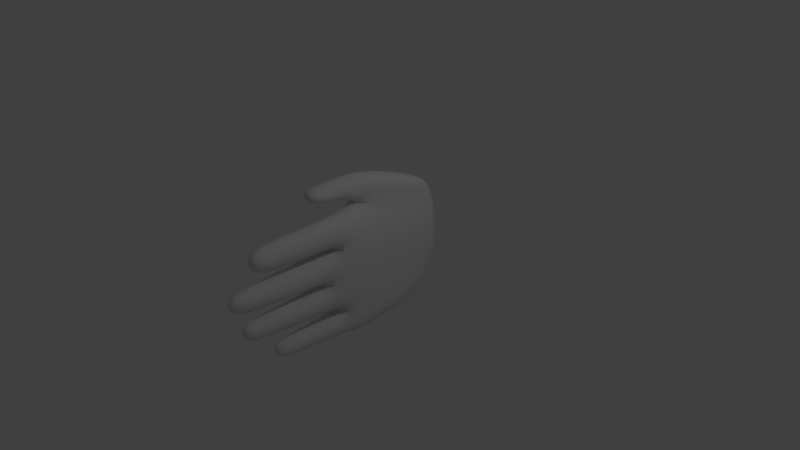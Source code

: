 # Source: hand_L.blend  (saved by Blender 2.79.0; exported with 4.5.12 LTS)
import bpy
from mathutils import Matrix  # noqa: F401  (used for matrix-valued properties, if any)

bpy.ops.wm.read_factory_settings(use_empty=True)
scene = bpy.context.scene
scene.name = 'Scene'

# ---- collections
col_collection_1 = bpy.data.collections.new('Collection 1'); scene.collection.children.link(col_collection_1)

# ---- materials (node trees are filled in below, after node groups)
mat_material = bpy.data.materials.new('Material')
mat_material.alpha_threshold = 0.0
mat_material.use_transparent_shadow = False
mat_material.roughness = 0.5
mat_material.line_color = (0.0, 0.0, 0.0, 1.0)

# ---- material node trees

# ---- world
world_world = bpy.data.worlds.new('World'); scene.world = world_world
world_world.color = (0.05088, 0.05088, 0.05088)
world_world.use_sun_shadow = False
world_world.sun_shadow_jitter_overblur = 0.0
world_world.cycles.sampling_method = 'MANUAL'

# ---- cameras
cam_camera = bpy.data.cameras.new('Camera')
cam_camera.clip_end = 100.0
cam_camera.lens = 35.0
cam_camera.sensor_width = 32.0
cam_camera.sensor_height = 18.0
cam_camera.ortho_scale = 7.314
cam_camera.dof.focus_distance = 0.0
cam_camera.dof.aperture_fstop = 128.0

# ---- lights
light_lamp = bpy.data.lights.new('Lamp', 'POINT')
light_lamp.transmission_factor = 0.0
light_lamp.cutoff_distance = 30.0
light_lamp.energy = 100.0
light_lamp.shadow_buffer_clip_start = 1.001
light_lamp.shadow_soft_size = 0.1
light_lamp.shadow_maximum_resolution = 0.006
light_lamp.use_absolute_resolution = True

# ---- meshes
me_cube = bpy.data.meshes.new('Cube')
me_cube.from_pydata([(0.1901, 0.8941, -0.8072), (0.141, 1.163, 0.6054), (-0.2392, 1.163, 0.6054), (-0.1901, 0.8941, -0.8072), (0.1901, -0.4096, -1.008), (0.1901, -0.471, 0.7369), (-0.1901, -0.471, 0.7369), (-0.1901, -0.4096, -1.008), (0.1901, 1.163, -0.4541), (0.1901, 1.254, -0.1009), (0.1901, 1.216, 0.2523), (-0.1901, 1.216, 0.2523), (-0.1901, 1.254, -0.1009), (-0.1901, 1.163, -0.4541), (0.1901, -0.4096, -0.5718), (0.1901, -0.7607, -0.1356), (0.1901, -0.471, 0.3007), (-0.2527, -0.471, 0.3007), (-0.1901, -0.593, -0.1356), (-0.2527, -0.4096, -0.5718), (0.1154, -1.828, 0.3863), (0.1154, -1.828, 0.6512), (-0.1154, -1.828, 0.6512), (-0.1154, -1.828, 0.3863), (0.08858, -2.143, -0.01911), (0.08858, -2.143, 0.1842), (-0.08858, -2.143, 0.1842), (-0.08858, -2.143, -0.01911), (0.08273, -1.983, -0.4486), (0.08273, -1.983, -0.2588), (-0.08273, -1.983, -0.2588), (-0.08273, -1.983, -0.4486), (0.07935, -1.55, -0.881), (-0.07934, -1.55, -0.881), (-0.07934, -1.55, -0.6989), (0.07934, -1.55, -0.6989), (0.1901, 0.001905, -1.008), (0.01915, 0.001905, 0.7369), (-0.361, 0.001905, 0.7369), (-0.1901, 0.001905, -1.008), (-0.3278, 0.001905, 0.3007), (-0.1901, 0.001905, -0.1356), (-0.2527, 0.001905, -0.5718), (0.1901, 0.001905, -0.5718), (0.1901, 0.001905, -0.1356), (0.1901, 0.001905, 0.3007), (0.141, 1.03, 0.7836), (-0.2392, 1.03, 0.7836), (0.01915, 0.01684, 1.16), (-0.361, 0.01684, 1.16), (-0.06489, -0.8224, 0.8894), (-0.3448, -0.8224, 0.8894), (-0.06489, -0.8075, 1.052), (-0.3448, -0.8075, 1.052), (-0.1464, -1.83, 0.2506), (-0.1464, -1.881, -0.08552), (0.1464, -1.881, -0.08552), (0.1464, -1.83, 0.2506), (0.132, -1.836, -0.2022), (-0.132, -1.836, -0.2022), (-0.132, -1.789, -0.5052), (0.132, -1.789, -0.5052), (-0.1232, -1.36, -0.6485), (-0.1232, -1.36, -0.9314), (0.1232, -1.36, -0.9314), (0.1232, -1.36, -0.6485), (0.1617, -1.507, 0.7044), (-0.1617, -1.507, 0.7044), (-0.1617, -1.507, 0.3332), (0.1617, -1.507, 0.3332), (-0.3683, -0.6213, 0.8633), (-0.02493, -0.6213, 0.8633), (-0.3683, -0.6079, 1.068), (-0.02494, -0.6079, 1.068), (-0.177, -0.8981, -0.1206), (0.177, -0.8772, 0.2857), (-0.221, -0.8772, 0.2857), (0.177, -1.016, -0.1206), (-0.1729, -0.8805, -0.1553), (-0.217, -0.8176, -0.5521), (0.1729, -0.9987, -0.1553), (0.1729, -0.8176, -0.5521), (-0.1797, -0.8492, 0.725), (-0.2195, -0.8492, 0.3125), (0.1797, -0.8492, 0.3125), (0.1797, -0.8492, 0.725), (-0.1394, -0.6587, -0.9469), (0.1341, -0.6587, -0.9469), (0.1341, -0.6587, -0.633), (-0.1751, -0.6587, -0.633)], [], [(10, 11, 2, 1), (67, 22, 21, 66), (45, 37, 5, 16), (37, 38, 6, 5), (42, 39, 7, 19), (36, 39, 3, 0), (38, 40, 17, 6), (40, 41, 18, 17), (41, 42, 19, 18), (36, 43, 14, 4), (43, 44, 15, 14), (44, 45, 16, 15), (63, 33, 34, 62), (59, 30, 29, 58), (55, 27, 26, 54), (0, 3, 13, 8), (8, 13, 12, 9), (9, 12, 11, 10), (20, 21, 22, 23), (68, 23, 22, 67), (69, 20, 23, 68), (66, 21, 20, 69), (24, 25, 26, 27), (57, 25, 24, 56), (56, 24, 27, 55), (54, 26, 25, 57), (28, 29, 30, 31), (60, 31, 30, 59), (58, 29, 28, 61), (61, 28, 31, 60), (32, 35, 34, 33), (64, 32, 33, 63), (65, 35, 32, 64), (62, 34, 35, 65), (9, 10, 45, 44), (8, 9, 44, 43), (0, 8, 43, 36), (12, 13, 42, 41), (11, 12, 41, 40), (2, 11, 40, 38), (4, 7, 39, 36), (13, 3, 39, 42), (38, 49, 47, 2), (10, 1, 37, 45), (46, 47, 49, 48), (71, 50, 51, 70), (2, 47, 46, 1), (1, 46, 48, 37), (50, 52, 53, 51), (70, 51, 53, 72), (72, 53, 52, 73), (73, 52, 50, 71), (76, 54, 57, 75), (77, 56, 55, 74), (75, 57, 56, 77), (74, 55, 54, 76), (81, 61, 60, 79), (80, 58, 61, 81), (79, 60, 59, 78), (78, 59, 58, 80), (89, 62, 65, 88), (88, 65, 64, 87), (87, 64, 63, 86), (86, 63, 62, 89), (85, 66, 69, 84), (84, 69, 68, 83), (83, 68, 67, 82), (82, 67, 66, 85), (48, 73, 71, 37), (49, 72, 73, 48), (38, 70, 72, 49), (37, 71, 70, 38), (18, 74, 76, 17), (16, 75, 77, 15), (15, 77, 74, 18), (17, 76, 75, 16), (18, 78, 80, 15), (19, 79, 78, 18), (15, 80, 81, 14), (14, 81, 79, 19), (6, 82, 85, 5), (17, 83, 82, 6), (16, 84, 83, 17), (5, 85, 84, 16), (7, 86, 89, 19), (4, 87, 86, 7), (14, 88, 87, 4), (19, 89, 88, 14)])
me_cube.polygons.foreach_set('use_smooth', [True] * 88)
me_cube.materials.append(mat_material)
me_cube.use_remesh_preserve_volume = False
me_cube.use_remesh_preserve_attributes = False
me_cube.use_mirror_vertex_groups = False
me_cube.update()

# ---- objects
ob_cube = bpy.data.objects.new('Cube', me_cube)
ob_lamp = bpy.data.objects.new('Lamp', light_lamp)
ob_camera = bpy.data.objects.new('Camera', cam_camera)

# ---- transforms, parenting, visibility, modifiers, constraints
ob_cube.location = (0.0, 0.0, 0.0)
ob_cube.lock_rotations_4d = False
ob_cube.empty_display_type = 'ARROWS'
ob_cube.lineart.crease_threshold = 0.0
_m = ob_cube.modifiers.new('Subsurf', 'SUBSURF')
_m.uv_smooth = 'PRESERVE_CORNERS'
_m.quality = 2
_m.show_only_control_edges = False
ob_lamp.location = (4.076, 1.005, 5.904)
ob_lamp.rotation_euler = (0.6503, 0.05522, 1.866)
ob_lamp.lock_rotations_4d = False
ob_lamp.empty_display_type = 'ARROWS'
ob_lamp.color = (0.0, 0.0, 0.0, 0.0)
ob_lamp.lineart.crease_threshold = 0.0
ob_camera.location = (7.481, -6.508, 5.344)
ob_camera.rotation_euler = (1.109, 0.0, 0.8149)
ob_camera.lock_rotations_4d = False
ob_camera.empty_display_type = 'ARROWS'
ob_camera.color = (0.0, 0.0, 0.0, 0.0)
ob_camera.display_type = 'WIRE'
ob_camera.lineart.crease_threshold = 0.0

# ---- collection membership
col_collection_1.objects.link(ob_cube)
col_collection_1.objects.link(ob_lamp)
col_collection_1.objects.link(ob_camera)

# ---- scene / render settings (as saved in the file)
scene.camera = ob_camera
scene.frame_start = 1; scene.frame_end = 250; scene.frame_set(1)
scene.render.engine = 'BLENDER_EEVEE_NEXT'
scene.render.resolution_percentage = 50
scene.render.dither_intensity = 0.0
scene.cycles.use_denoising = False
scene.cycles.samples = 128
scene.cycles.sampling_pattern = 'TABULATED_SOBOL'
scene.cycles.use_adaptive_sampling = False
scene.cycles.use_light_tree = False
scene.cycles.blur_glossy = 0.0
scene.cycles.sample_clamp_indirect = 0.0
scene.view_settings.view_transform = 'Standard'
bpy.context.view_layer.update()
